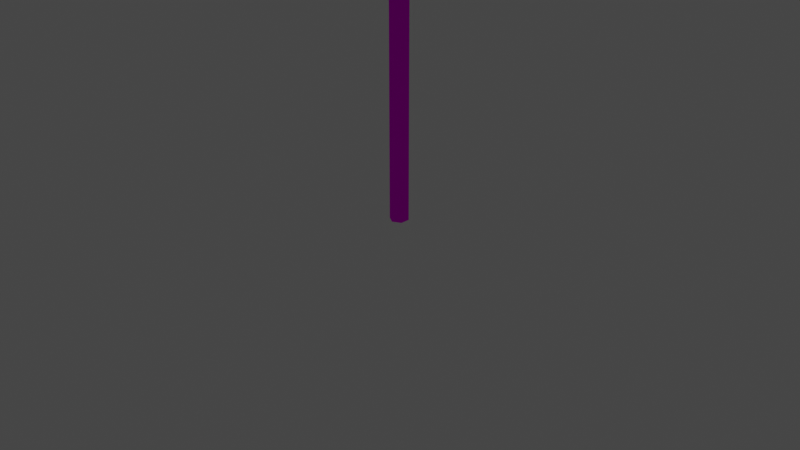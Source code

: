 # Source: Umbrella.blend  (saved by Blender 2.80.75; exported with 4.5.12 LTS)
import bpy
from mathutils import Matrix  # noqa: F401  (used for matrix-valued properties, if any)

bpy.ops.wm.read_factory_settings(use_empty=True)
scene = bpy.context.scene
scene.name = 'Scene'

# ---- collections
col_collection = bpy.data.collections.new('Collection'); scene.collection.children.link(col_collection)

# ---- images (referenced by path relative to the original .blend; pixels are not part of the script)
import os
ASSET_DIR = os.environ.get("B2B_ASSET_DIR", "")  # directory of the original .blend (textures are referenced by path, not embedded)
HERE = os.path.dirname(os.path.abspath(__file__))  # packed textures are extracted next to this script under _unpacked/

def load_image(name, relpath, width, height, colorspace="sRGB"):
    """Load a texture the original file referenced (path relative to the .blend, or extracted next to this script)."""
    p = next((c for c in (os.path.join(HERE, relpath), os.path.join(ASSET_DIR, relpath)) if relpath and os.path.exists(c)), "")
    if p:
        img = bpy.data.images.load(p, check_existing=True)
        img.name = name
    else:  # same state as the original file: an image datablock whose file is absent (Cycles renders it pink)
        img = bpy.data.images.new(name, width, height)
        img.source = "FILE"
        img.filepath = "//" + (relpath or name)
    img.colorspace_settings.name = colorspace
    return img
img_umbrellatexture_jpg = load_image('umbrellaTexture.jpg', 'textures/umbrellaTexture.jpg', 1024, 1024, 'sRGB')

# ---- materials (node trees are filled in below, after node groups)
mat_material_004 = bpy.data.materials.new('Material.004')
mat_material_004.use_transparent_shadow = False

# ---- material node trees
mat_material_004.use_nodes = True; mat_material_004.node_tree.nodes.clear()
_N = mat_material_004.node_tree.nodes; _L = mat_material_004.node_tree.links
n0 = _N.new('ShaderNodeOutputMaterial'); n0.name = 'Material Output'; n0.location = (300, 300)
n1 = _N.new('ShaderNodeBsdfDiffuse'); n1.name = 'Diffuse BSDF'; n1.location = (10, 300)
n1.inputs[1].default_value = 0.5
n2 = _N.new('ShaderNodeTexImage'); n2.name = 'Image Texture'; n2.location = (-280, 280)
n2.image = img_umbrellatexture_jpg
_L.new(n1.outputs[0], n0.inputs[0])
_L.new(n2.outputs[0], n1.inputs[0])
n0.is_active_output = True

# ---- world
world_world = bpy.data.worlds.new('World'); scene.world = world_world
world_world.use_nodes = True; world_world.node_tree.nodes.clear()
_N = world_world.node_tree.nodes; _L = world_world.node_tree.links
n0 = _N.new('ShaderNodeOutputWorld'); n0.name = 'World Output'; n0.location = (300, 300)
n1 = _N.new('ShaderNodeBackground'); n1.name = 'Background'; n1.location = (10, 300)
n1.inputs[0].default_value = (0.05088, 0.05088, 0.05088, 1.0)
_L.new(n1.outputs[0], n0.inputs[0])
n0.is_active_output = True
world_world.color = (0.05088, 0.05088, 0.05088)
world_world.use_sun_shadow = False
world_world.sun_shadow_jitter_overblur = 0.0

# ---- cameras
cam_camera = bpy.data.cameras.new('Camera')
cam_camera.clip_end = 100.0
cam_camera.ortho_scale = 7.314

# ---- lights
light_light = bpy.data.lights.new('Light', 'POINT')
light_light.transmission_factor = 0.0
light_light.energy = 1000.0
light_light.shadow_soft_size = 0.1
light_light.shadow_maximum_resolution = 0.006
light_light.use_absolute_resolution = True

# ---- meshes
me_cylinder = bpy.data.meshes.new('Cylinder')
me_cylinder.from_pydata([(0.0, 1.0, 0.0), (0.0, 1.0, 50.0), (0.866, 0.5, 0.0), (0.866, 0.5, 50.0), (0.866, -0.5, 0.0), (0.866, -0.5, 50.0), (-8.742e-08, -1.0, 0.0), (-8.742e-08, -1.0, 50.0), (-0.866, -0.5, 0.0), (-0.866, -0.5, 50.0), (-0.866, 0.5, 0.0), (-0.866, 0.5, 50.0), (1.004e-07, 16.0, 45.22), (13.86, 8.0, 45.22), (13.86, -8.0, 45.22), (-1.298e-06, -16.0, 45.22), (1.004e-07, 3.765e-08, 53.22), (-13.86, -8.0, 45.22), (-13.86, 8.0, 45.22), (3.547e-07, 28.8, 37.22), (24.94, 14.4, 37.22), (24.94, -14.4, 37.22), (-2.163e-06, -28.8, 37.22), (-24.94, -14.4, 37.22), (-24.94, 14.4, 37.22), (-5.354e-07, 3.765e-08, 50.02), (1.004e-07, 3.765e-08, 50.02), (1.004e-07, 3.765e-08, 50.02), (-5.354e-07, 3.765e-08, 50.02), (1.004e-07, 3.765e-08, 50.02), (1.004e-07, 3.765e-08, 50.02)], [], [(0, 1, 3, 2), (2, 3, 5, 4), (4, 5, 7, 6), (6, 7, 9, 8), (3, 1, 11, 9, 7, 5), (8, 9, 11, 10), (10, 11, 1, 0), (0, 2, 4, 6, 8, 10), (12, 16, 13), (13, 16, 14), (14, 16, 15), (15, 16, 17), (17, 16, 18), (18, 16, 12), (14, 15, 22, 21), (23, 24, 30, 29), (13, 14, 21, 20), (17, 18, 24, 23), (15, 17, 23, 22), (18, 12, 19, 24), (12, 13, 20, 19), (25, 26, 27, 28, 29, 30), (21, 22, 28, 27), (19, 20, 26, 25), (24, 19, 25, 30), (22, 23, 29, 28), (20, 21, 27, 26)])
_uv = me_cylinder.uv_layers.new(name='UVMap')
_uv.uv.foreach_set('vector', [0.74, 0.6122, 0.74, 0.8318, 0.7438, 0.8318, 0.7438, 0.6122, 0.7422, 0.6122, 0.7422, 0.8318, 0.7378, 0.8318, 0.7378, 0.6122, 0.7438, 0.6122, 0.7438, 0.8318, 0.74, 0.8318, 0.74, 0.6122, 0.74, 0.6122, 0.74, 0.8318, 0.7362, 0.8318, 0.7362, 0.6122, 0.7438, 0.7242, 0.74, 0.7264, 0.7362, 0.7242, 0.7362, 0.7198, 0.74, 0.7176, 0.7438, 0.7198, 0.7378, 0.6122, 0.7378, 0.8318, 0.7422, 0.8318, 0.7422, 0.6122, 0.7362, 0.6122, 0.7362, 0.8318, 0.74, 0.8318, 0.74, 0.6122, 0.74, 0.7264, 0.7438, 0.7242, 0.7438, 0.7198, 0.74, 0.7176, 0.7362, 0.7198, 0.7362, 0.7242, 0.3608, 0.6874, 0.4256, 0.6389, 0.4256, 0.7198, 0.5577, 0.1967, 0.5584, 0.09044, 0.643, 0.1547, 0.07039, 0.7198, 0.07092, 0.6389, 0.1354, 0.6879, 0.2471, 0.1967, 0.2478, 0.09044, 0.3324, 0.1547, 0.1888, 0.7198, 0.1893, 0.6389, 0.2538, 0.6879, 0.4024, 0.1967, 0.4031, 0.09044, 0.4877, 0.1547, 0.07039, 0.7198, 0.1354, 0.6879, 0.1887, 0.7306, 0.0717, 0.7882, 0.1901, 0.7882, 0.3071, 0.7306, 0.3071, 0.8733, 0.3046, 0.8733, 0.5577, 0.1967, 0.643, 0.1547, 0.7129, 0.2108, 0.5594, 0.2863, 0.1888, 0.7198, 0.2538, 0.6879, 0.3071, 0.7306, 0.1901, 0.7882, 0.2471, 0.1967, 0.3324, 0.1547, 0.4023, 0.2108, 0.2488, 0.2863, 0.4024, 0.1967, 0.4877, 0.1547, 0.5576, 0.2108, 0.4041, 0.2863, 0.3608, 0.6874, 0.4256, 0.7198, 0.4238, 0.7882, 0.3072, 0.7298, 0.75, 0.49, 0.9578, 0.37, 0.9578, 0.13, 0.75, 0.01, 0.5422, 0.13, 0.5422, 0.37, 0.0717, 0.7882, 0.1887, 0.7306, 0.1887, 0.8733, 0.1862, 0.8733, 0.3072, 0.7298, 0.4238, 0.7882, 0.3128, 0.8726, 0.3088, 0.8725, 0.4041, 0.2863, 0.5576, 0.2108, 0.5576, 0.398, 0.5543, 0.3979, 0.2488, 0.2863, 0.4023, 0.2108, 0.4023, 0.3981, 0.399, 0.3979, 0.5594, 0.2863, 0.7129, 0.2108, 0.7129, 0.3979, 0.7096, 0.3979])
me_cylinder.materials.append(mat_material_004)
me_cylinder.use_remesh_preserve_volume = False
me_cylinder.use_remesh_preserve_attributes = False
me_cylinder.use_mirror_vertex_groups = False
me_cylinder.update()

# ---- objects
ob_light = bpy.data.objects.new('Light', light_light)
ob_camera = bpy.data.objects.new('Camera', cam_camera)
ob_cylinder = bpy.data.objects.new('Cylinder', me_cylinder)

# ---- transforms, parenting, visibility, modifiers, constraints
ob_light.location = (1.06, 1.005, 8.911)
ob_light.rotation_euler = (0.6503, 0.05522, 1.866)
ob_light.lock_rotations_4d = False
ob_light.empty_display_type = 'ARROWS'
ob_light.color = (0.0, 0.0, 0.0, 0.0)
ob_light.lineart.crease_threshold = 0.0
ob_camera.location = (7.359, -6.926, 4.958)
ob_camera.rotation_euler = (1.109, 0.0, 0.8149)
ob_camera.lock_rotations_4d = False
ob_camera.empty_display_type = 'ARROWS'
ob_camera.color = (0.0, 0.0, 0.0, 0.0)
ob_camera.display_type = 'WIRE'
ob_camera.lineart.crease_threshold = 0.0
ob_cylinder.location = (0.0, 0.0, 0.0)
ob_cylinder.scale = (0.1, 0.1, 0.1)
ob_cylinder.lineart.crease_threshold = 0.0

# ---- collection membership
col_collection.objects.link(ob_light)
col_collection.objects.link(ob_camera)
col_collection.objects.link(ob_cylinder)

# ---- scene / render settings (as saved in the file)
scene.camera = ob_camera
scene.frame_start = 1; scene.frame_end = 250; scene.frame_set(1)
scene.render.engine = 'BLENDER_EEVEE_NEXT'
scene.cycles.use_denoising = False
scene.cycles.samples = 128
scene.cycles.sampling_pattern = 'TABULATED_SOBOL'
scene.cycles.use_adaptive_sampling = False
scene.cycles.use_light_tree = False
scene.view_settings.view_transform = 'Filmic'
bpy.context.view_layer.update()
